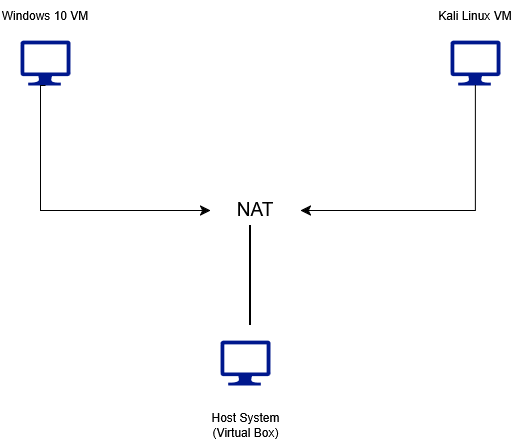

The diagram above was exported from draw.io. Its source (the exported page's mxGraphModel, read from the mxfile embedded in the PNG):
<mxGraphModel dx="1426" dy="759" grid="1" gridSize="10" guides="1" tooltips="1" connect="1" arrows="1" fold="1" page="1" pageScale="1" pageWidth="850" pageHeight="1100" math="0" shadow="0">
  <root>
    <mxCell id="0" />
    <mxCell id="1" parent="0" />
    <mxCell id="ka1b9ZYvlvjmstZQlJMH-1" parent="1" style="sketch=0;aspect=fixed;pointerEvents=1;shadow=0;dashed=0;html=1;strokeColor=none;labelPosition=center;verticalLabelPosition=bottom;verticalAlign=top;align=center;fillColor=#00188D;shape=mxgraph.azure.computer" value="" vertex="1">
      <mxGeometry height="45" width="50" x="200" y="200" as="geometry" />
    </mxCell>
    <mxCell id="ka1b9ZYvlvjmstZQlJMH-2" parent="1" style="sketch=0;aspect=fixed;pointerEvents=1;shadow=0;dashed=0;html=1;strokeColor=none;labelPosition=center;verticalLabelPosition=bottom;verticalAlign=top;align=center;fillColor=#00188D;shape=mxgraph.azure.computer" value="" vertex="1">
      <mxGeometry height="45" width="50" x="630" y="200" as="geometry" />
    </mxCell>
    <mxCell id="ka1b9ZYvlvjmstZQlJMH-3" parent="1" style="sketch=0;aspect=fixed;pointerEvents=1;shadow=0;dashed=0;html=1;strokeColor=none;labelPosition=center;verticalLabelPosition=bottom;verticalAlign=top;align=center;fillColor=#00188D;shape=mxgraph.azure.computer" value="" vertex="1">
      <mxGeometry height="45" width="50" x="400" y="500" as="geometry" />
    </mxCell>
    <mxCell id="ka1b9ZYvlvjmstZQlJMH-4" parent="1" style="text;html=1;whiteSpace=wrap;strokeColor=none;fillColor=none;align=center;verticalAlign=middle;rounded=0;" value="Kali Linux VM" vertex="1">
      <mxGeometry height="30" width="90" x="610" y="160" as="geometry" />
    </mxCell>
    <mxCell id="ka1b9ZYvlvjmstZQlJMH-5" parent="1" style="text;html=1;whiteSpace=wrap;strokeColor=none;fillColor=none;align=center;verticalAlign=middle;rounded=0;" value="Windows 10 VM" vertex="1">
      <mxGeometry height="30" width="90" x="180" y="160" as="geometry" />
    </mxCell>
    <mxCell id="ka1b9ZYvlvjmstZQlJMH-6" parent="1" style="text;html=1;whiteSpace=wrap;strokeColor=none;fillColor=none;align=center;verticalAlign=middle;rounded=0;" value="Host System (Virtual Box)" vertex="1">
      <mxGeometry height="30" width="75" x="388" y="570" as="geometry" />
    </mxCell>
    <mxCell id="ka1b9ZYvlvjmstZQlJMH-7" edge="1" parent="1" source="ka1b9ZYvlvjmstZQlJMH-1" style="edgeStyle=segmentEdgeStyle;endArrow=classic;html=1;curved=0;rounded=0;endSize=8;startSize=8;exitX=0.5;exitY=1;exitDx=0;exitDy=0;exitPerimeter=0;" target="ka1b9ZYvlvjmstZQlJMH-8" value="">
      <mxGeometry height="50" relative="1" width="50" as="geometry">
        <Array as="points">
          <mxPoint x="220" y="245" />
          <mxPoint x="220" y="370" />
        </Array>
        <mxPoint x="220" y="260" as="sourcePoint" />
        <mxPoint x="340" y="370" as="targetPoint" />
      </mxGeometry>
    </mxCell>
    <mxCell id="ka1b9ZYvlvjmstZQlJMH-8" parent="1" style="text;html=1;whiteSpace=wrap;strokeColor=none;fillColor=none;align=center;verticalAlign=middle;rounded=0;" value="&lt;div style=&quot;line-height: 150%;&quot;&gt;&lt;font style=&quot;font-size: 19px;&quot;&gt;NAT&lt;/font&gt;&lt;/div&gt;" vertex="1">
      <mxGeometry height="40" width="90" x="390" y="350" as="geometry" />
    </mxCell>
    <mxCell id="ka1b9ZYvlvjmstZQlJMH-10" edge="1" parent="1" source="ka1b9ZYvlvjmstZQlJMH-2" style="edgeStyle=segmentEdgeStyle;endArrow=classic;html=1;curved=0;rounded=0;endSize=8;startSize=8;exitX=0.5;exitY=1;exitDx=0;exitDy=0;exitPerimeter=0;" target="ka1b9ZYvlvjmstZQlJMH-8" value="">
      <mxGeometry height="50" relative="1" width="50" as="geometry">
        <Array as="points">
          <mxPoint x="655" y="370" />
        </Array>
        <mxPoint x="610" y="380" as="sourcePoint" />
        <mxPoint x="480" y="360" as="targetPoint" />
      </mxGeometry>
    </mxCell>
    <mxCell id="ka1b9ZYvlvjmstZQlJMH-11" parent="1" style="line;strokeWidth=2;html=1;rotation=90;" value="" vertex="1">
      <mxGeometry height="10" width="100" x="380" y="430" as="geometry" />
    </mxCell>
  </root>
</mxGraphModel>